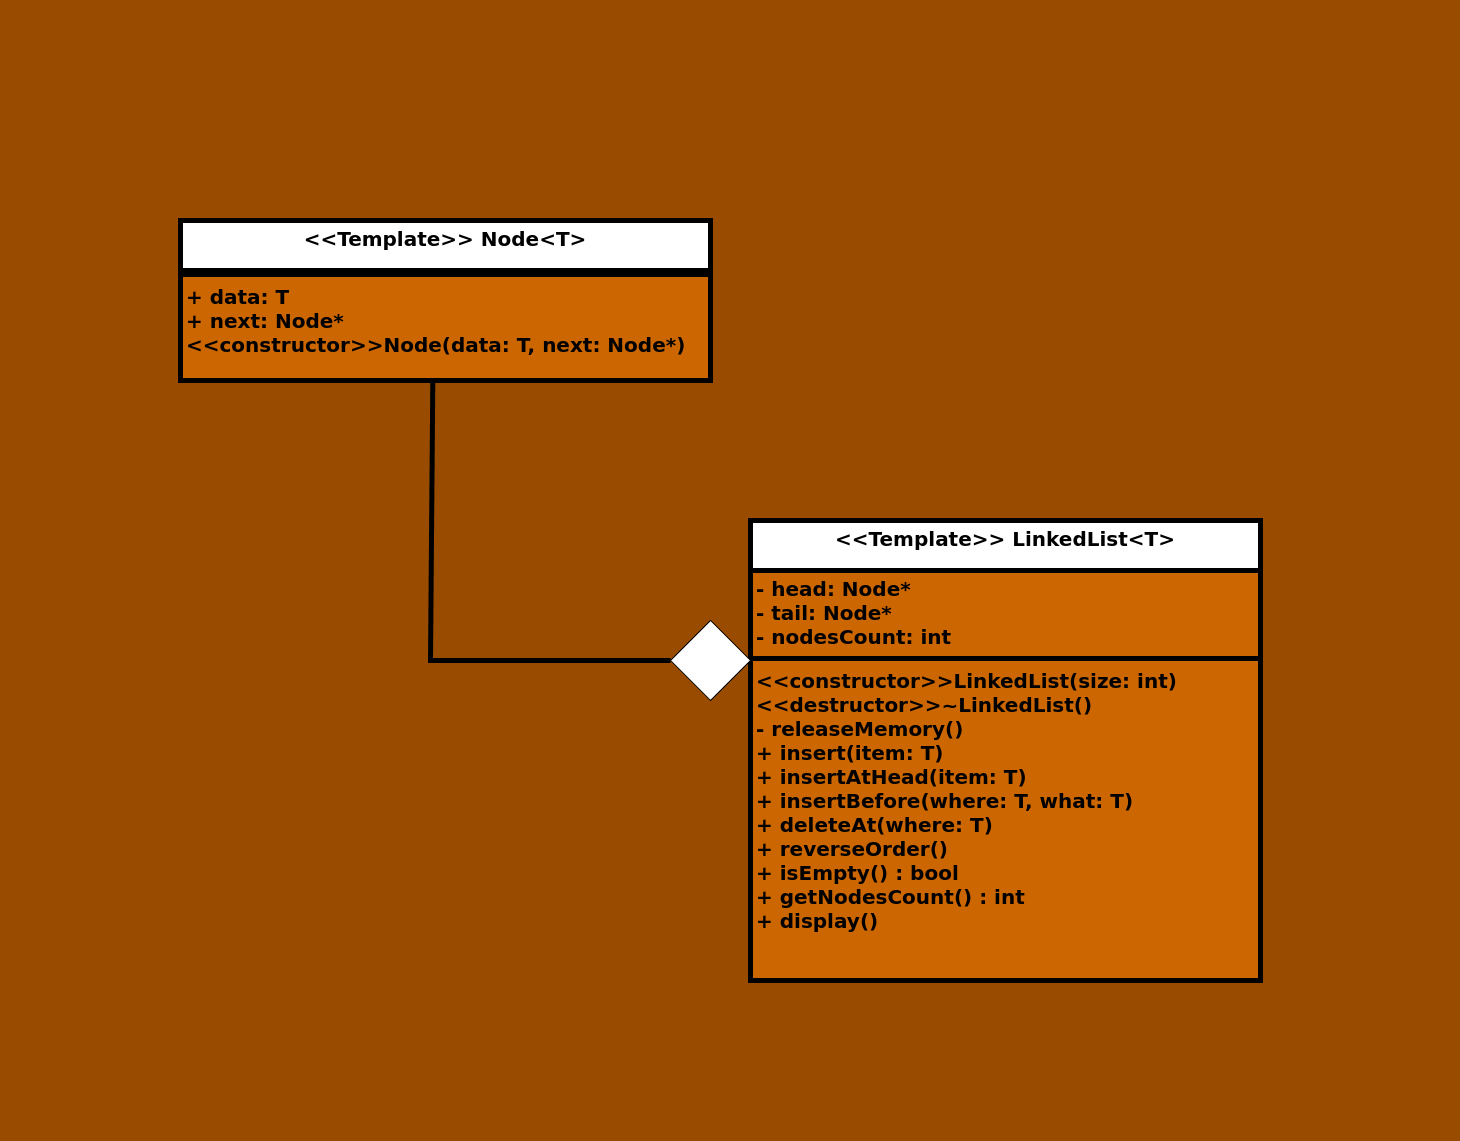

The diagram above was exported from draw.io. Its source (the exported page's mxGraphModel, read from the mxfile embedded in the PNG):
<mxGraphModel dx="1683" dy="1207" grid="1" gridSize="10" guides="1" tooltips="1" connect="1" arrows="1" fold="1" page="1" pageScale="1" pageWidth="1169" pageHeight="827" background="#994C00" math="0" shadow="0">
  <root>
    <mxCell id="WIyWlLk6GJQsqaUBKTNV-0" />
    <mxCell id="WIyWlLk6GJQsqaUBKTNV-1" parent="WIyWlLk6GJQsqaUBKTNV-0" />
    <mxCell id="wstuZ91zvkOUz4ZLsqXQ-0" value="&lt;font style=&quot;font-size: 20px;&quot;&gt;&amp;lt;&amp;lt;Template&amp;gt;&amp;gt; LinkedList&amp;lt;T&amp;gt;&lt;/font&gt;" style="swimlane;fontStyle=1;align=center;verticalAlign=top;childLayout=stackLayout;horizontal=1;startSize=50;horizontalStack=0;resizeParent=1;resizeParentMax=0;resizeLast=0;collapsible=1;marginBottom=0;whiteSpace=wrap;html=1;strokeWidth=5;swimlaneFillColor=#CC6600;" parent="WIyWlLk6GJQsqaUBKTNV-1" vertex="1">
      <mxGeometry x="600" y="340" width="510" height="460" as="geometry" />
    </mxCell>
    <mxCell id="wstuZ91zvkOUz4ZLsqXQ-1" value="&lt;div style=&quot;font-size: 20px;&quot;&gt;&lt;font style=&quot;font-size: 20px;&quot;&gt;&lt;b&gt;- head: Node*&lt;/b&gt;&lt;/font&gt;&lt;/div&gt;&lt;div style=&quot;font-size: 20px;&quot;&gt;&lt;b&gt;&lt;font style=&quot;font-size: 20px;&quot;&gt;- tail: Node*&lt;/font&gt;&lt;/b&gt;&lt;/div&gt;&lt;div style=&quot;font-size: 20px;&quot;&gt;&lt;b&gt;&lt;font style=&quot;font-size: 20px;&quot;&gt;- nodesCount: int&lt;br&gt;&lt;/font&gt;&lt;/b&gt;&lt;/div&gt;" style="text;strokeColor=none;fillColor=none;align=left;verticalAlign=top;spacingLeft=4;spacingRight=4;overflow=hidden;rotatable=0;points=[[0,0.5],[1,0.5]];portConstraint=eastwest;whiteSpace=wrap;html=1;" parent="wstuZ91zvkOUz4ZLsqXQ-0" vertex="1">
      <mxGeometry y="50" width="510" height="84" as="geometry" />
    </mxCell>
    <mxCell id="wstuZ91zvkOUz4ZLsqXQ-2" value="" style="line;strokeWidth=5;fillColor=none;align=left;verticalAlign=middle;spacingTop=-1;spacingLeft=3;spacingRight=3;rotatable=0;labelPosition=right;points=[];portConstraint=eastwest;strokeColor=inherit;" parent="wstuZ91zvkOUz4ZLsqXQ-0" vertex="1">
      <mxGeometry y="134" width="510" height="8" as="geometry" />
    </mxCell>
    <mxCell id="wstuZ91zvkOUz4ZLsqXQ-3" value="&lt;font style=&quot;font-size: 20px;&quot;&gt;&lt;b&gt;&amp;lt;&amp;lt;constructor&amp;gt;&amp;gt;&lt;/b&gt;&lt;/font&gt;&lt;b&gt;&lt;font style=&quot;font-size: 20px;&quot;&gt;LinkedList&lt;/font&gt;&lt;/b&gt;&lt;font style=&quot;font-size: 20px;&quot;&gt;&lt;b&gt;(size: int)&lt;br&gt;&amp;lt;&amp;lt;destructor&amp;gt;&amp;gt;~&lt;/b&gt;&lt;/font&gt;&lt;b&gt;&lt;font style=&quot;font-size: 20px;&quot;&gt;LinkedList&lt;/font&gt;&lt;/b&gt;&lt;font style=&quot;font-size: 20px;&quot;&gt;&lt;b&gt;()&lt;br&gt;- releaseMemory()&lt;br&gt;&lt;/b&gt;&lt;/font&gt;&lt;div&gt;&lt;font style=&quot;font-size: 20px;&quot;&gt;&lt;b&gt;+ insert(item: T)&lt;/b&gt;&lt;/font&gt;&lt;/div&gt;&lt;div&gt;&lt;font style=&quot;font-size: 20px;&quot;&gt;&lt;b&gt;+ insertAtHead(item: T)&lt;/b&gt;&lt;/font&gt;&lt;/div&gt;&lt;div&gt;&lt;font style=&quot;font-size: 20px;&quot;&gt;&lt;b&gt;+ insertBefore(where: T, what: T)&lt;br&gt;&lt;/b&gt;&lt;/font&gt;&lt;/div&gt;&lt;div&gt;&lt;font style=&quot;font-size: 20px;&quot;&gt;&lt;b&gt;+ deleteAt(where: T)&lt;/b&gt;&lt;/font&gt;&lt;/div&gt;&lt;b&gt;&lt;font style=&quot;font-size: 20px;&quot;&gt;+ reverseOrder()&lt;/font&gt;&lt;/b&gt;&lt;br&gt;&lt;div&gt;&lt;font style=&quot;font-size: 20px;&quot;&gt;&lt;b&gt;+ isEmpty() : bool&lt;/b&gt;&lt;/font&gt;&lt;/div&gt;&lt;b&gt;&lt;font style=&quot;font-size: 20px;&quot;&gt;+ getNodesCount() : int&lt;/font&gt;&lt;/b&gt;&lt;br&gt;&lt;font style=&quot;font-size: 20px;&quot;&gt;&lt;b&gt;+ display()&lt;/b&gt;&lt;/font&gt;&lt;div style=&quot;font-size: 20px;&quot;&gt;&lt;b&gt;&lt;font style=&quot;font-size: 20px;&quot;&gt;&lt;br&gt;&lt;br&gt;&lt;/font&gt;&lt;br&gt;&lt;/b&gt;&lt;/div&gt;" style="text;strokeColor=none;fillColor=none;align=left;verticalAlign=top;spacingLeft=4;spacingRight=4;overflow=hidden;rotatable=0;points=[[0,0.5],[1,0.5]];portConstraint=eastwest;whiteSpace=wrap;html=1;" parent="wstuZ91zvkOUz4ZLsqXQ-0" vertex="1">
      <mxGeometry y="142" width="510" height="318" as="geometry" />
    </mxCell>
    <mxCell id="wstuZ91zvkOUz4ZLsqXQ-4" value="&lt;font style=&quot;font-size: 20px;&quot;&gt;&amp;lt;&amp;lt;Template&amp;gt;&amp;gt; Node&amp;lt;T&amp;gt;&lt;/font&gt;" style="swimlane;fontStyle=1;align=center;verticalAlign=top;childLayout=stackLayout;horizontal=1;startSize=50;horizontalStack=0;resizeParent=1;resizeParentMax=0;resizeLast=0;collapsible=1;marginBottom=0;whiteSpace=wrap;html=1;strokeWidth=5;swimlaneFillColor=#CC6600;" parent="WIyWlLk6GJQsqaUBKTNV-1" vertex="1">
      <mxGeometry x="30" y="40" width="530" height="160" as="geometry" />
    </mxCell>
    <mxCell id="wstuZ91zvkOUz4ZLsqXQ-6" value="" style="line;strokeWidth=5;fillColor=none;align=left;verticalAlign=middle;spacingTop=-1;spacingLeft=3;spacingRight=3;rotatable=0;labelPosition=right;points=[];portConstraint=eastwest;strokeColor=inherit;" parent="wstuZ91zvkOUz4ZLsqXQ-4" vertex="1">
      <mxGeometry y="50" width="530" height="8" as="geometry" />
    </mxCell>
    <mxCell id="wstuZ91zvkOUz4ZLsqXQ-7" value="&lt;div&gt;&lt;font style=&quot;font-size: 20px;&quot;&gt;&lt;div&gt;&lt;b&gt;+ data: T&lt;/b&gt;&lt;/div&gt;&lt;div&gt;&lt;b&gt;+ next: Node*&lt;/b&gt;&lt;/div&gt;&lt;/font&gt;&lt;/div&gt;&lt;font style=&quot;font-size: 20px;&quot;&gt;&lt;b&gt;&amp;lt;&amp;lt;constructor&amp;gt;&amp;gt;Node(data: T, next: Node*)&lt;br&gt;&lt;/b&gt;&lt;/font&gt;&lt;div&gt;&lt;br&gt;&lt;/div&gt;&lt;div style=&quot;font-size: 20px;&quot;&gt;&lt;b&gt;&lt;font style=&quot;font-size: 20px;&quot;&gt;&lt;br&gt;&lt;br&gt;&lt;/font&gt;&lt;br&gt;&lt;/b&gt;&lt;/div&gt;" style="text;strokeColor=none;fillColor=none;align=left;verticalAlign=top;spacingLeft=4;spacingRight=4;overflow=hidden;rotatable=0;points=[[0,0.5],[1,0.5]];portConstraint=eastwest;whiteSpace=wrap;html=1;" parent="wstuZ91zvkOUz4ZLsqXQ-4" vertex="1">
      <mxGeometry y="58" width="530" height="102" as="geometry" />
    </mxCell>
    <mxCell id="wstuZ91zvkOUz4ZLsqXQ-8" value="" style="rhombus;whiteSpace=wrap;html=1;" parent="WIyWlLk6GJQsqaUBKTNV-1" vertex="1">
      <mxGeometry x="520" y="440" width="80" height="80" as="geometry" />
    </mxCell>
    <mxCell id="wstuZ91zvkOUz4ZLsqXQ-9" value="" style="endArrow=none;html=1;rounded=0;strokeWidth=5;exitX=0.476;exitY=1.018;exitDx=0;exitDy=0;exitPerimeter=0;entryX=0;entryY=0.5;entryDx=0;entryDy=0;" parent="WIyWlLk6GJQsqaUBKTNV-1" source="wstuZ91zvkOUz4ZLsqXQ-7" target="wstuZ91zvkOUz4ZLsqXQ-8" edge="1">
      <mxGeometry width="50" height="50" relative="1" as="geometry">
        <mxPoint x="230" y="310" as="sourcePoint" />
        <mxPoint x="510" y="511" as="targetPoint" />
        <Array as="points">
          <mxPoint x="280" y="480" />
        </Array>
      </mxGeometry>
    </mxCell>
    <mxCell id="MtIkXstYDKjhADUjw3rx-0" value="&amp;nbsp;" style="text;html=1;align=center;verticalAlign=middle;resizable=0;points=[];autosize=1;strokeColor=none;fillColor=none;" vertex="1" parent="WIyWlLk6GJQsqaUBKTNV-1">
      <mxGeometry x="-150" y="340" width="30" height="30" as="geometry" />
    </mxCell>
    <mxCell id="MtIkXstYDKjhADUjw3rx-1" value="&amp;nbsp;" style="text;html=1;align=center;verticalAlign=middle;resizable=0;points=[];autosize=1;strokeColor=none;fillColor=none;" vertex="1" parent="WIyWlLk6GJQsqaUBKTNV-1">
      <mxGeometry x="490" y="930" width="30" height="30" as="geometry" />
    </mxCell>
    <mxCell id="MtIkXstYDKjhADUjw3rx-2" value="&amp;nbsp;" style="text;html=1;align=center;verticalAlign=middle;resizable=0;points=[];autosize=1;strokeColor=none;fillColor=none;" vertex="1" parent="WIyWlLk6GJQsqaUBKTNV-1">
      <mxGeometry x="1280" y="560" width="30" height="30" as="geometry" />
    </mxCell>
    <mxCell id="MtIkXstYDKjhADUjw3rx-3" value="&amp;nbsp;" style="text;html=1;align=center;verticalAlign=middle;resizable=0;points=[];autosize=1;strokeColor=none;fillColor=none;" vertex="1" parent="WIyWlLk6GJQsqaUBKTNV-1">
      <mxGeometry x="450" y="-180" width="30" height="30" as="geometry" />
    </mxCell>
  </root>
</mxGraphModel>